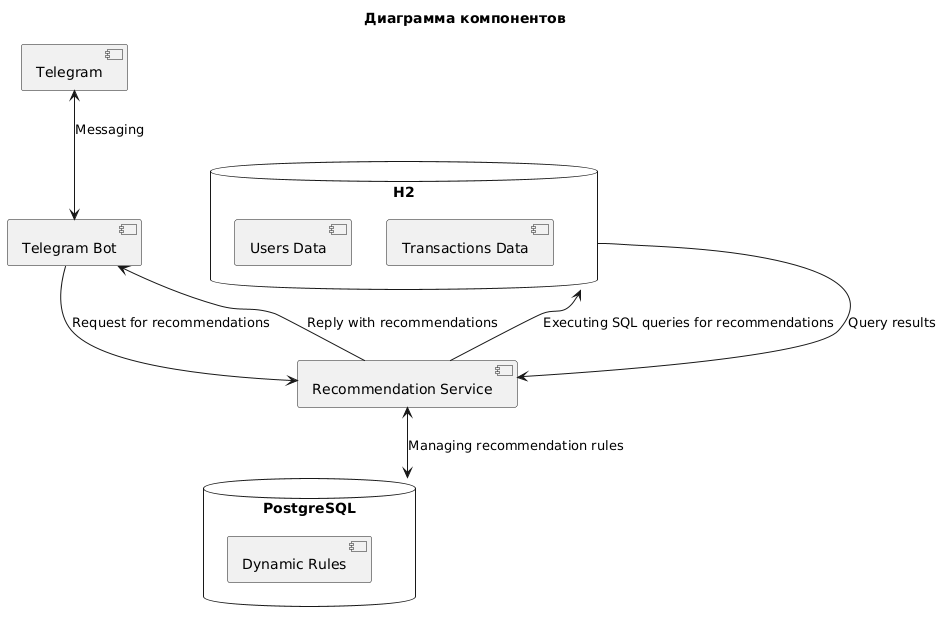

The diagram above was rendered by PlantUML. Its source (embedded in the PNG):
@startuml
title Диаграмма компонентов

  [Telegram] as TG
  [Telegram Bot] as Bot
  [Recommendation Service] as RecService
 
 database "H2" {
    [Users Data]
    [Transactions Data]
  }

  database "PostgreSQL" {
    [Dynamic Rules]
  }
'
TG <--> Bot : "Messaging"
Bot --> RecService : "Request for recommendations"
RecService --> Bot : "Reply with recommendations"
RecService <--> PostgreSQL : "Managing recommendation rules"
RecService --> H2 : "Executing SQL queries for recommendations"
H2 --> RecService : "Query results"
@enduml